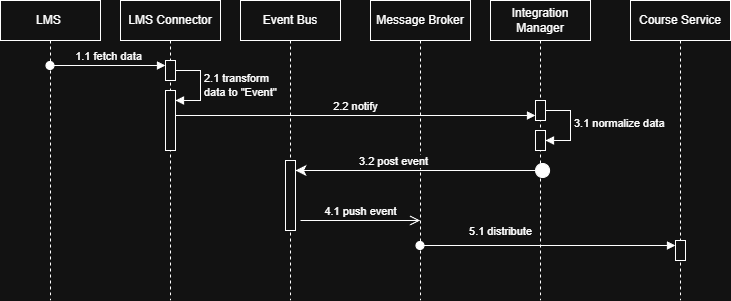

The diagram above was exported from draw.io. Its source (the exported page's mxGraphModel, read from the mxfile embedded in the PNG):
<mxGraphModel dx="1665" dy="743" grid="1" gridSize="10" guides="1" tooltips="1" connect="1" arrows="1" fold="1" page="1" pageScale="1" pageWidth="850" pageHeight="1100" math="0" shadow="0">
  <root>
    <mxCell id="0" />
    <mxCell id="1" parent="0" />
    <mxCell id="iKlHB2LTffME51a3j3v0-3" value="LMS Connector" style="shape=umlLifeline;perimeter=lifelinePerimeter;whiteSpace=wrap;html=1;container=1;dropTarget=0;collapsible=0;recursiveResize=0;outlineConnect=0;portConstraint=eastwest;newEdgeStyle={&quot;curved&quot;:0,&quot;rounded&quot;:0};" parent="1" vertex="1">
      <mxGeometry x="450" y="40" width="100" height="300" as="geometry" />
    </mxCell>
    <mxCell id="iKlHB2LTffME51a3j3v0-14" value="" style="html=1;points=[[0,0,0,0,5],[0,1,0,0,-5],[1,0,0,0,5],[1,1,0,0,-5]];perimeter=orthogonalPerimeter;outlineConnect=0;targetShapes=umlLifeline;portConstraint=eastwest;newEdgeStyle={&quot;curved&quot;:0,&quot;rounded&quot;:0};" parent="iKlHB2LTffME51a3j3v0-3" vertex="1">
      <mxGeometry x="45" y="60" width="10" height="20" as="geometry" />
    </mxCell>
    <mxCell id="iKlHB2LTffME51a3j3v0-23" value="" style="html=1;points=[[0,0,0,0,5],[0,1,0,0,-5],[1,0,0,0,5],[1,1,0,0,-5]];perimeter=orthogonalPerimeter;outlineConnect=0;targetShapes=umlLifeline;portConstraint=eastwest;newEdgeStyle={&quot;curved&quot;:0,&quot;rounded&quot;:0};" parent="iKlHB2LTffME51a3j3v0-3" vertex="1">
      <mxGeometry x="45" y="90" width="10" height="60" as="geometry" />
    </mxCell>
    <mxCell id="iKlHB2LTffME51a3j3v0-24" value="2.1 transform&amp;nbsp;&lt;div&gt;data to &quot;Event&quot;&lt;/div&gt;" style="html=1;align=left;spacingLeft=2;endArrow=block;rounded=0;edgeStyle=orthogonalEdgeStyle;curved=0;rounded=0;" parent="iKlHB2LTffME51a3j3v0-3" source="iKlHB2LTffME51a3j3v0-14" target="iKlHB2LTffME51a3j3v0-23" edge="1">
      <mxGeometry relative="1" as="geometry">
        <mxPoint x="50" y="70" as="sourcePoint" />
        <Array as="points">
          <mxPoint x="80" y="70" />
          <mxPoint x="80" y="100" />
        </Array>
      </mxGeometry>
    </mxCell>
    <mxCell id="iKlHB2LTffME51a3j3v0-5" value="Event Bus" style="shape=umlLifeline;perimeter=lifelinePerimeter;whiteSpace=wrap;html=1;container=1;dropTarget=0;collapsible=0;recursiveResize=0;outlineConnect=0;portConstraint=eastwest;newEdgeStyle={&quot;curved&quot;:0,&quot;rounded&quot;:0};" parent="1" vertex="1">
      <mxGeometry x="570" y="40" width="100" height="300" as="geometry" />
    </mxCell>
    <mxCell id="iKlHB2LTffME51a3j3v0-30" value="" style="html=1;points=[[0,0,0,0,5],[0,1,0,0,-5],[1,0,0,0,5],[1,1,0,0,-5]];perimeter=orthogonalPerimeter;outlineConnect=0;targetShapes=umlLifeline;portConstraint=eastwest;newEdgeStyle={&quot;curved&quot;:0,&quot;rounded&quot;:0};" parent="iKlHB2LTffME51a3j3v0-5" vertex="1">
      <mxGeometry x="45" y="160" width="10" height="70" as="geometry" />
    </mxCell>
    <mxCell id="iKlHB2LTffME51a3j3v0-6" value="Message Broker" style="shape=umlLifeline;perimeter=lifelinePerimeter;whiteSpace=wrap;html=1;container=1;dropTarget=0;collapsible=0;recursiveResize=0;outlineConnect=0;portConstraint=eastwest;newEdgeStyle={&quot;curved&quot;:0,&quot;rounded&quot;:0};" parent="1" vertex="1">
      <mxGeometry x="700" y="40" width="100" height="300" as="geometry" />
    </mxCell>
    <mxCell id="iKlHB2LTffME51a3j3v0-7" value="Integration Manager" style="shape=umlLifeline;perimeter=lifelinePerimeter;whiteSpace=wrap;html=1;container=1;dropTarget=0;collapsible=0;recursiveResize=0;outlineConnect=0;portConstraint=eastwest;newEdgeStyle={&quot;curved&quot;:0,&quot;rounded&quot;:0};" parent="1" vertex="1">
      <mxGeometry x="820" y="40" width="100" height="300" as="geometry" />
    </mxCell>
    <mxCell id="iKlHB2LTffME51a3j3v0-37" value="" style="html=1;points=[[0,0,0,0,5],[0,1,0,0,-5],[1,0,0,0,5],[1,1,0,0,-5]];perimeter=orthogonalPerimeter;outlineConnect=0;targetShapes=umlLifeline;portConstraint=eastwest;newEdgeStyle={&quot;curved&quot;:0,&quot;rounded&quot;:0};" parent="iKlHB2LTffME51a3j3v0-7" vertex="1">
      <mxGeometry x="45" y="130" width="10" height="20" as="geometry" />
    </mxCell>
    <mxCell id="iKlHB2LTffME51a3j3v0-38" value="3.1 normalize data" style="html=1;align=left;spacingLeft=2;endArrow=block;rounded=0;edgeStyle=orthogonalEdgeStyle;curved=0;rounded=0;" parent="iKlHB2LTffME51a3j3v0-7" target="iKlHB2LTffME51a3j3v0-37" edge="1">
      <mxGeometry relative="1" as="geometry">
        <mxPoint x="50" y="110" as="sourcePoint" />
        <Array as="points">
          <mxPoint x="80" y="140" />
        </Array>
      </mxGeometry>
    </mxCell>
    <mxCell id="iKlHB2LTffME51a3j3v0-39" value="" style="html=1;points=[[0,0,0,0,5],[0,1,0,0,-5],[1,0,0,0,5],[1,1,0,0,-5]];perimeter=orthogonalPerimeter;outlineConnect=0;targetShapes=umlLifeline;portConstraint=eastwest;newEdgeStyle={&quot;curved&quot;:0,&quot;rounded&quot;:0};" parent="iKlHB2LTffME51a3j3v0-7" vertex="1">
      <mxGeometry x="45" y="100" width="10" height="20" as="geometry" />
    </mxCell>
    <mxCell id="iKlHB2LTffME51a3j3v0-8" value="Course Service" style="shape=umlLifeline;perimeter=lifelinePerimeter;whiteSpace=wrap;html=1;container=1;dropTarget=0;collapsible=0;recursiveResize=0;outlineConnect=0;portConstraint=eastwest;newEdgeStyle={&quot;curved&quot;:0,&quot;rounded&quot;:0};" parent="1" vertex="1">
      <mxGeometry x="960" y="40" width="100" height="300" as="geometry" />
    </mxCell>
    <mxCell id="iKlHB2LTffME51a3j3v0-33" value="" style="html=1;points=[[0,0,0,0,5],[0,1,0,0,-5],[1,0,0,0,5],[1,1,0,0,-5]];perimeter=orthogonalPerimeter;outlineConnect=0;targetShapes=umlLifeline;portConstraint=eastwest;newEdgeStyle={&quot;curved&quot;:0,&quot;rounded&quot;:0};" parent="iKlHB2LTffME51a3j3v0-8" vertex="1">
      <mxGeometry x="45" y="240" width="10" height="20" as="geometry" />
    </mxCell>
    <mxCell id="iKlHB2LTffME51a3j3v0-11" value="LMS&amp;nbsp;" style="shape=umlLifeline;perimeter=lifelinePerimeter;whiteSpace=wrap;html=1;container=1;dropTarget=0;collapsible=0;recursiveResize=0;outlineConnect=0;portConstraint=eastwest;newEdgeStyle={&quot;curved&quot;:0,&quot;rounded&quot;:0};" parent="1" vertex="1">
      <mxGeometry x="330" y="40" width="100" height="300" as="geometry" />
    </mxCell>
    <mxCell id="iKlHB2LTffME51a3j3v0-15" value="1.1 fetch data" style="html=1;verticalAlign=bottom;startArrow=oval;endArrow=block;startSize=8;curved=0;rounded=0;entryX=0;entryY=0;entryDx=0;entryDy=5;entryPerimeter=0;" parent="1" source="iKlHB2LTffME51a3j3v0-11" target="iKlHB2LTffME51a3j3v0-14" edge="1">
      <mxGeometry relative="1" as="geometry">
        <mxPoint x="425" y="105" as="sourcePoint" />
        <mxPoint x="544.5" y="105" as="targetPoint" />
      </mxGeometry>
    </mxCell>
    <mxCell id="iKlHB2LTffME51a3j3v0-26" value="2.2 notify" style="html=1;verticalAlign=bottom;endArrow=block;curved=0;rounded=0;entryX=0;entryY=0;entryDx=0;entryDy=5;" parent="1" source="iKlHB2LTffME51a3j3v0-23" edge="1">
      <mxGeometry relative="1" as="geometry">
        <mxPoint x="795" y="155" as="sourcePoint" />
        <mxPoint x="865" y="155" as="targetPoint" />
      </mxGeometry>
    </mxCell>
    <mxCell id="iKlHB2LTffME51a3j3v0-32" value="4.1 push event" style="html=1;verticalAlign=bottom;endArrow=open;endSize=8;curved=0;rounded=0;exitX=1;exitY=1;exitDx=0;exitDy=-5;" parent="1" target="iKlHB2LTffME51a3j3v0-6" edge="1">
      <mxGeometry relative="1" as="geometry">
        <mxPoint x="754.5" y="260" as="targetPoint" />
        <mxPoint x="630" y="260" as="sourcePoint" />
      </mxGeometry>
    </mxCell>
    <mxCell id="iKlHB2LTffME51a3j3v0-34" value="5.1 distribute" style="html=1;verticalAlign=bottom;startArrow=oval;endArrow=block;startSize=8;curved=0;rounded=0;entryX=0;entryY=0;entryDx=0;entryDy=5;" parent="1" source="iKlHB2LTffME51a3j3v0-6" target="iKlHB2LTffME51a3j3v0-33" edge="1">
      <mxGeometry x="-0.3722" y="5" relative="1" as="geometry">
        <mxPoint x="795" y="285" as="sourcePoint" />
        <mxPoint as="offset" />
      </mxGeometry>
    </mxCell>
    <mxCell id="iKlHB2LTffME51a3j3v0-43" value="3.2 post event" style="html=1;verticalAlign=bottom;startArrow=circle;startFill=1;endArrow=classic;startSize=6;endSize=8;curved=0;rounded=0;endFill=1;" parent="1" target="iKlHB2LTffME51a3j3v0-30" edge="1">
      <mxGeometry x="0.2306" width="80" relative="1" as="geometry">
        <mxPoint x="880.0699999999999" y="210" as="sourcePoint" />
        <mxPoint x="639.9985714285713" y="210" as="targetPoint" />
        <mxPoint as="offset" />
      </mxGeometry>
    </mxCell>
  </root>
</mxGraphModel>